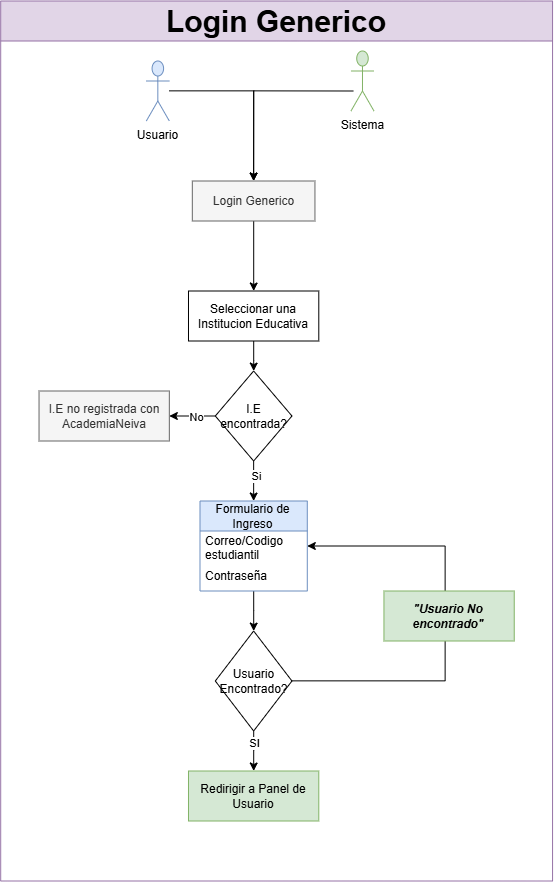

The diagram above was exported from draw.io. Its source (the exported page's mxGraphModel, read from the mxfile embedded in the PNG):
<mxGraphModel dx="9050" dy="2432" grid="0" gridSize="10" guides="1" tooltips="1" connect="1" arrows="1" fold="1" page="1" pageScale="1" pageWidth="827" pageHeight="1169" math="0" shadow="0">
  <root>
    <mxCell id="0" />
    <mxCell id="1" parent="0" />
    <mxCell id="2" connectable="0" parent="1" style="group" value="" vertex="1">
      <mxGeometry height="880" width="551.8562874251497" x="-6288.995928143713" y="687" as="geometry" />
    </mxCell>
    <mxCell id="3" parent="2" style="swimlane;whiteSpace=wrap;html=1;startSize=40;fillColor=#e1d5e7;strokeColor=#9673a6;container=0;" value="&lt;font style=&quot;font-size: 30px;&quot;&gt;Login Generico&lt;/font&gt;" vertex="1">
      <mxGeometry height="880" width="551.8562874251497" as="geometry">
        <mxRectangle height="50" width="240" x="-1080" y="-40" as="alternateBounds" />
      </mxGeometry>
    </mxCell>
    <mxCell id="4" edge="1" parent="2" source="5" style="edgeStyle=orthogonalEdgeStyle;rounded=0;orthogonalLoop=1;jettySize=auto;html=1;" target="7" value="">
      <mxGeometry relative="1" as="geometry" />
    </mxCell>
    <mxCell id="5" parent="2" style="rounded=0;whiteSpace=wrap;html=1;fillColor=#f5f5f5;fontColor=#333333;strokeColor=#666666;" value="Login Generico" vertex="1">
      <mxGeometry height="40" width="122.63473053892216" x="191.6167664670661" y="180" as="geometry" />
    </mxCell>
    <mxCell id="6" edge="1" parent="2" source="7" style="edgeStyle=orthogonalEdgeStyle;rounded=0;orthogonalLoop=1;jettySize=auto;html=1;" target="12" value="">
      <mxGeometry relative="1" as="geometry" />
    </mxCell>
    <mxCell id="7" parent="2" style="rounded=0;whiteSpace=wrap;html=1;" value="Seleccionar una Institucion Educativa" vertex="1">
      <mxGeometry height="50" width="130.2994011976048" x="187.7844311377246" y="290" as="geometry" />
    </mxCell>
    <mxCell id="8" edge="1" parent="2" source="12" style="edgeStyle=orthogonalEdgeStyle;rounded=0;orthogonalLoop=1;jettySize=auto;html=1;" value="">
      <mxGeometry relative="1" as="geometry">
        <mxPoint x="168.622754491018" y="415" as="targetPoint" />
      </mxGeometry>
    </mxCell>
    <mxCell id="9" connectable="0" parent="8" style="edgeLabel;html=1;align=center;verticalAlign=middle;resizable=0;points=[];" value="No" vertex="1">
      <mxGeometry relative="1" x="-0.0722" as="geometry">
        <mxPoint as="offset" />
      </mxGeometry>
    </mxCell>
    <mxCell id="10" edge="1" parent="2" source="12" style="edgeStyle=orthogonalEdgeStyle;rounded=0;orthogonalLoop=1;jettySize=auto;html=1;" value="">
      <mxGeometry relative="1" as="geometry">
        <mxPoint x="252.93413173652698" y="500" as="targetPoint" />
      </mxGeometry>
    </mxCell>
    <mxCell id="11" connectable="0" parent="10" style="edgeLabel;html=1;align=center;verticalAlign=middle;resizable=0;points=[];" value="Si" vertex="1">
      <mxGeometry relative="1" x="-0.3167" y="1" as="geometry">
        <mxPoint as="offset" />
      </mxGeometry>
    </mxCell>
    <mxCell id="12" parent="2" style="rhombus;whiteSpace=wrap;html=1;" value="I.E encontrada?" vertex="1">
      <mxGeometry height="90" width="76.64670658682635" x="214.61077844311376" y="370" as="geometry" />
    </mxCell>
    <mxCell id="13" parent="2" style="rounded=0;whiteSpace=wrap;html=1;fillColor=#f5f5f5;fontColor=#333333;strokeColor=#666666;" value="I.E no registrada con AcademiaNeiva" vertex="1">
      <mxGeometry height="50" width="130.2994011976048" x="38.32335329341322" y="390" as="geometry" />
    </mxCell>
    <mxCell id="14" edge="1" parent="2" source="15" style="edgeStyle=orthogonalEdgeStyle;rounded=0;orthogonalLoop=1;jettySize=auto;html=1;" target="24" value="">
      <mxGeometry relative="1" as="geometry" />
    </mxCell>
    <mxCell id="15" parent="2" style="swimlane;fontStyle=0;childLayout=stackLayout;horizontal=1;startSize=30;horizontalStack=0;resizeParent=1;resizeParentMax=0;resizeLast=0;collapsible=1;marginBottom=0;whiteSpace=wrap;html=1;fillColor=#dae8fc;strokeColor=#6c8ebf;" value="Formulario de Ingreso" vertex="1">
      <mxGeometry height="90" width="107.3053892215569" x="199.28143712574865" y="500" as="geometry" />
    </mxCell>
    <mxCell id="16" parent="15" style="text;strokeColor=none;fillColor=none;align=left;verticalAlign=middle;spacingLeft=4;spacingRight=4;overflow=hidden;points=[[0,0.5],[1,0.5]];portConstraint=eastwest;rotatable=0;whiteSpace=wrap;html=1;" value="Correo/Codigo estudiantil" vertex="1">
      <mxGeometry height="30" width="107.3053892215569" y="30" as="geometry" />
    </mxCell>
    <mxCell id="17" parent="15" style="text;strokeColor=none;fillColor=none;align=left;verticalAlign=middle;spacingLeft=4;spacingRight=4;overflow=hidden;points=[[0,0.5],[1,0.5]];portConstraint=eastwest;rotatable=0;whiteSpace=wrap;html=1;" value="Contraseña" vertex="1">
      <mxGeometry height="30" width="107.3053892215569" y="60" as="geometry" />
    </mxCell>
    <mxCell id="18" edge="1" parent="2" source="27" style="edgeStyle=orthogonalEdgeStyle;rounded=0;orthogonalLoop=1;jettySize=auto;html=1;entryX=0.5;entryY=0;entryDx=0;entryDy=0;" target="5">
      <mxGeometry relative="1" as="geometry">
        <mxPoint x="168.622754491018" y="90" as="sourcePoint" />
      </mxGeometry>
    </mxCell>
    <mxCell id="19" edge="1" parent="2" style="edgeStyle=orthogonalEdgeStyle;rounded=0;orthogonalLoop=1;jettySize=auto;html=1;entryX=0.5;entryY=0;entryDx=0;entryDy=0;" target="5">
      <mxGeometry relative="1" as="geometry">
        <mxPoint x="352.5748502994013" y="90" as="sourcePoint" />
      </mxGeometry>
    </mxCell>
    <mxCell id="20" parent="2" style="shape=umlActor;verticalLabelPosition=bottom;verticalAlign=top;html=1;outlineConnect=0;fillColor=#d5e8d4;strokeColor=#82b366;" value="Sistema" vertex="1">
      <mxGeometry height="60" width="22.994011976047904" x="350.27544910179654" y="50" as="geometry" />
    </mxCell>
    <mxCell id="21" edge="1" parent="2" source="24" style="edgeStyle=orthogonalEdgeStyle;rounded=0;orthogonalLoop=1;jettySize=auto;html=1;" target="25" value="">
      <mxGeometry relative="1" as="geometry" />
    </mxCell>
    <mxCell id="22" connectable="0" parent="21" style="edgeLabel;html=1;align=center;verticalAlign=middle;resizable=0;points=[];" value="SI" vertex="1">
      <mxGeometry relative="1" x="-0.4" y="-1" as="geometry">
        <mxPoint as="offset" />
      </mxGeometry>
    </mxCell>
    <mxCell id="23" edge="1" parent="2" source="24" style="edgeStyle=orthogonalEdgeStyle;rounded=0;orthogonalLoop=1;jettySize=auto;html=1;entryX=1;entryY=0.5;entryDx=0;entryDy=0;" target="16">
      <mxGeometry relative="1" as="geometry">
        <Array as="points">
          <mxPoint x="444.55089820359296" y="680" />
          <mxPoint x="444.55089820359296" y="545" />
        </Array>
      </mxGeometry>
    </mxCell>
    <mxCell id="24" parent="2" style="rhombus;whiteSpace=wrap;html=1;" value="Usuario Encontrado?" vertex="1">
      <mxGeometry height="100" width="76.64670658682635" x="214.61077844311376" y="630" as="geometry" />
    </mxCell>
    <mxCell id="25" parent="2" style="rounded=0;whiteSpace=wrap;html=1;fillColor=#d5e8d4;strokeColor=#82b366;" value="Redirigir a Panel de Usuario" vertex="1">
      <mxGeometry height="50" width="130.2994011976048" x="187.7844311377246" y="770" as="geometry" />
    </mxCell>
    <mxCell id="26" parent="2" style="rounded=0;whiteSpace=wrap;html=1;fillColor=#d5e8d4;strokeColor=#82b366;fontStyle=3" value="&quot;Usuario No encontrado&quot;" vertex="1">
      <mxGeometry height="50" width="130.2994011976048" x="383.23353293413174" y="590" as="geometry" />
    </mxCell>
    <mxCell id="27" parent="2" style="shape=umlActor;verticalLabelPosition=bottom;verticalAlign=top;html=1;outlineConnect=0;fillColor=#dae8fc;strokeColor=#6c8ebf;" value="Usuario" vertex="1">
      <mxGeometry height="60" width="22.994011976047904" x="145.6287425149701" y="60" as="geometry" />
    </mxCell>
  </root>
</mxGraphModel>